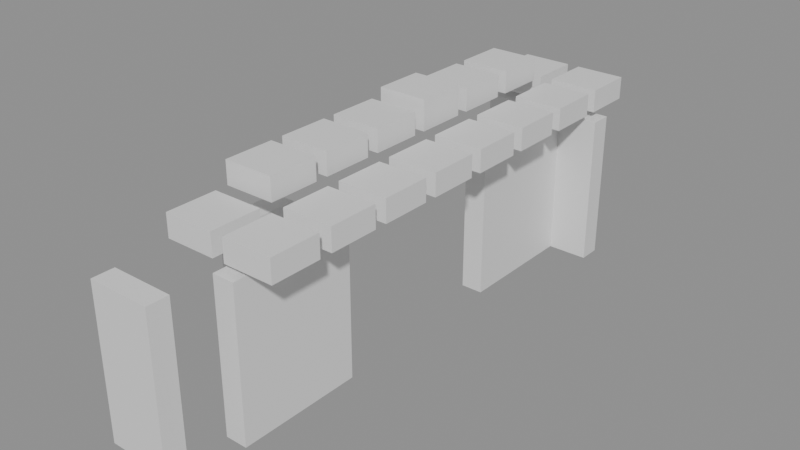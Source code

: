 # Source: building_lego.blend  (saved by Blender 5.0.119; exported with 4.5.12 LTS)
import bpy
from mathutils import Matrix  # noqa: F401  (used for matrix-valued properties, if any)

bpy.ops.wm.read_factory_settings(use_empty=True)
scene = bpy.context.scene
scene.name = 'Scene'

# ---- collections
col_01_paredes_externas = bpy.data.collections.new('01_Paredes_Externas'); scene.collection.children.link(col_01_paredes_externas)
col_04_moveis_decoracoes = bpy.data.collections.new('04_Moveis_Decoracoes'); scene.collection.children.link(col_04_moveis_decoracoes)

# ---- materials (node trees are filled in below, after node groups)
mat_mat_parede_externa = bpy.data.materials.new('Mat_Parede_Externa')
mat_mat_moveis = bpy.data.materials.new('Mat_Moveis')

# ---- material node trees
mat_mat_parede_externa.use_nodes = True; mat_mat_parede_externa.node_tree.nodes.clear()
_N = mat_mat_parede_externa.node_tree.nodes; _L = mat_mat_parede_externa.node_tree.links
n0 = _N.new('ShaderNodeBsdfPrincipled'); n0.name = 'BSDF - Pré-fundamentado'; n0.location = (-200, 100)
n1 = _N.new('ShaderNodeOutputMaterial'); n1.name = 'Saída de material'; n1.location = (200, 100)
_L.new(n0.outputs[0], n1.inputs[0])
n1.is_active_output = True
mat_mat_moveis.use_nodes = True; mat_mat_moveis.node_tree.nodes.clear()
_N = mat_mat_moveis.node_tree.nodes; _L = mat_mat_moveis.node_tree.links
n0 = _N.new('ShaderNodeBsdfPrincipled'); n0.name = 'BSDF - Pré-fundamentado'; n0.location = (-200, 100)
n1 = _N.new('ShaderNodeOutputMaterial'); n1.name = 'Saída de material'; n1.location = (200, 100)
_L.new(n0.outputs[0], n1.inputs[0])
n1.is_active_output = True

# ---- meshes
me_bloco_tent_wall_2184_4129_z0 = bpy.data.meshes.new('Bloco_tent_wall_2184_4129_z0')
me_bloco_tent_wall_2184_4129_z0.from_pydata([(-0.5, -0.175, -1.2), (0.5, -0.175, -1.2), (0.5, 0.175, -1.2), (-0.5, 0.175, -1.2), (-0.5, -0.175, 1.2), (0.5, -0.175, 1.2), (0.5, 0.175, 1.2), (-0.5, 0.175, 1.2)], [], [(0, 1, 2, 3), (4, 7, 6, 5), (0, 4, 5, 1), (2, 6, 7, 3), (0, 3, 7, 4), (1, 5, 6, 2)])
me_bloco_tent_wall_2184_4129_z0.materials.append(mat_mat_parede_externa)
me_bloco_tent_wall_2184_4129_z0.update()
me_bloco_tent_wall_2184_4137_z0 = bpy.data.meshes.new('Bloco_tent_wall_2184_4137_z0')
me_bloco_tent_wall_2184_4137_z0.from_pydata([(-0.5, -0.175, -1.2), (0.5, -0.175, -1.2), (0.5, 0.175, -1.2), (-0.5, 0.175, -1.2), (-0.5, -0.175, 1.2), (0.5, -0.175, 1.2), (0.5, 0.175, 1.2), (-0.5, 0.175, 1.2)], [], [(0, 1, 2, 3), (4, 7, 6, 5), (0, 4, 5, 1), (2, 6, 7, 3), (0, 3, 7, 4), (1, 5, 6, 2)])
me_bloco_tent_wall_2184_4137_z0.materials.append(mat_mat_parede_externa)
me_bloco_tent_wall_2184_4137_z0.update()
me_bloco_tent_wall_2185_4137_z0 = bpy.data.meshes.new('Bloco_tent_wall_2185_4137_z0')
me_bloco_tent_wall_2185_4137_z0.from_pydata([(-0.5, -0.175, -1.2), (0.5, -0.175, -1.2), (0.5, 0.175, -1.2), (-0.5, 0.175, -1.2), (-0.5, -0.175, 1.2), (0.5, -0.175, 1.2), (0.5, 0.175, 1.2), (-0.5, 0.175, 1.2)], [], [(0, 1, 2, 3), (4, 7, 6, 5), (0, 4, 5, 1), (2, 6, 7, 3), (0, 3, 7, 4), (1, 5, 6, 2)])
me_bloco_tent_wall_2185_4137_z0.materials.append(mat_mat_parede_externa)
me_bloco_tent_wall_2185_4137_z0.update()
me_bloco_tent_wall_2184_4131_z0 = bpy.data.meshes.new('Bloco_tent_wall_2184_4131_z0')
me_bloco_tent_wall_2184_4131_z0.from_pydata([(-0.175, -0.5, -1.2), (0.175, -0.5, -1.2), (0.175, 0.5, -1.2), (-0.175, 0.5, -1.2), (-0.175, -0.5, 1.2), (0.175, -0.5, 1.2), (0.175, 0.5, 1.2), (-0.175, 0.5, 1.2)], [], [(0, 1, 2, 3), (4, 7, 6, 5), (0, 4, 5, 1), (2, 6, 7, 3), (0, 3, 7, 4), (1, 5, 6, 2)])
me_bloco_tent_wall_2184_4131_z0.materials.append(mat_mat_parede_externa)
me_bloco_tent_wall_2184_4131_z0.update()
me_bloco_tent_wall_2185_4130_z0 = bpy.data.meshes.new('Bloco_tent_wall_2185_4130_z0')
me_bloco_tent_wall_2185_4130_z0.from_pydata([(-0.175, -0.5, -1.2), (0.175, -0.5, -1.2), (0.175, 0.5, -1.2), (-0.175, 0.5, -1.2), (-0.175, -0.5, 1.2), (0.175, -0.5, 1.2), (0.175, 0.5, 1.2), (-0.175, 0.5, 1.2)], [], [(0, 1, 2, 3), (4, 7, 6, 5), (0, 4, 5, 1), (2, 6, 7, 3), (0, 3, 7, 4), (1, 5, 6, 2)])
me_bloco_tent_wall_2185_4130_z0.materials.append(mat_mat_parede_externa)
me_bloco_tent_wall_2185_4130_z0.update()
me_bloco_tent_wall_2185_4131_z0 = bpy.data.meshes.new('Bloco_tent_wall_2185_4131_z0')
me_bloco_tent_wall_2185_4131_z0.from_pydata([(-0.175, -0.5, -1.2), (0.175, -0.5, -1.2), (0.175, 0.5, -1.2), (-0.175, 0.5, -1.2), (-0.175, -0.5, 1.2), (0.175, -0.5, 1.2), (0.175, 0.5, 1.2), (-0.175, 0.5, 1.2)], [], [(0, 1, 2, 3), (4, 7, 6, 5), (0, 4, 5, 1), (2, 6, 7, 3), (0, 3, 7, 4), (1, 5, 6, 2)])
me_bloco_tent_wall_2185_4131_z0.materials.append(mat_mat_parede_externa)
me_bloco_tent_wall_2185_4131_z0.update()
me_bloco_tent_wall_2185_4135_z0 = bpy.data.meshes.new('Bloco_tent_wall_2185_4135_z0')
me_bloco_tent_wall_2185_4135_z0.from_pydata([(-0.175, -0.5, -1.2), (0.175, -0.5, -1.2), (0.175, 0.5, -1.2), (-0.175, 0.5, -1.2), (-0.175, -0.5, 1.2), (0.175, -0.5, 1.2), (0.175, 0.5, 1.2), (-0.175, 0.5, 1.2)], [], [(0, 1, 2, 3), (4, 7, 6, 5), (0, 4, 5, 1), (2, 6, 7, 3), (0, 3, 7, 4), (1, 5, 6, 2)])
me_bloco_tent_wall_2185_4135_z0.materials.append(mat_mat_parede_externa)
me_bloco_tent_wall_2185_4135_z0.update()
me_bloco_tent_wall_2185_4136_z0 = bpy.data.meshes.new('Bloco_tent_wall_2185_4136_z0')
me_bloco_tent_wall_2185_4136_z0.from_pydata([(-0.175, -0.5, -1.2), (0.175, -0.5, -1.2), (0.175, 0.5, -1.2), (-0.175, 0.5, -1.2), (-0.175, -0.5, 1.2), (0.175, -0.5, 1.2), (0.175, 0.5, 1.2), (-0.175, 0.5, 1.2)], [], [(0, 1, 2, 3), (4, 7, 6, 5), (0, 4, 5, 1), (2, 6, 7, 3), (0, 3, 7, 4), (1, 5, 6, 2)])
me_bloco_tent_wall_2185_4136_z0.materials.append(mat_mat_parede_externa)
me_bloco_tent_wall_2185_4136_z0.update()
me_movel_tent_roof_2184_4130_z21 = bpy.data.meshes.new('Movel_tent_roof_2184_4130_z21')
me_movel_tent_roof_2184_4130_z21.from_pydata([(-0.4, -0.4, -0.18), (0.4, -0.4, -0.18), (0.4, 0.4, -0.18), (-0.4, 0.4, -0.18), (-0.4, -0.4, 0.18), (0.4, -0.4, 0.18), (0.4, 0.4, 0.18), (-0.4, 0.4, 0.18)], [], [(0, 1, 2, 3), (4, 7, 6, 5), (0, 4, 5, 1), (2, 6, 7, 3), (0, 3, 7, 4), (1, 5, 6, 2)])
me_movel_tent_roof_2184_4130_z21.materials.append(mat_mat_moveis)
me_movel_tent_roof_2184_4130_z21.update()
me_movel_tent_roof_2185_4130_z21 = bpy.data.meshes.new('Movel_tent_roof_2185_4130_z21')
me_movel_tent_roof_2185_4130_z21.from_pydata([(-0.4, -0.4, -0.18), (0.4, -0.4, -0.18), (0.4, 0.4, -0.18), (-0.4, 0.4, -0.18), (-0.4, -0.4, 0.18), (0.4, -0.4, 0.18), (0.4, 0.4, 0.18), (-0.4, 0.4, 0.18)], [], [(0, 1, 2, 3), (4, 7, 6, 5), (0, 4, 5, 1), (2, 6, 7, 3), (0, 3, 7, 4), (1, 5, 6, 2)])
me_movel_tent_roof_2185_4130_z21.materials.append(mat_mat_moveis)
me_movel_tent_roof_2185_4130_z21.update()
me_movel_tent_roof_2184_4131_z24 = bpy.data.meshes.new('Movel_tent_roof_2184_4131_z24')
me_movel_tent_roof_2184_4131_z24.from_pydata([(-0.4, -0.4, -0.18), (0.4, -0.4, -0.18), (0.4, 0.4, -0.18), (-0.4, 0.4, -0.18), (-0.4, -0.4, 0.18), (0.4, -0.4, 0.18), (0.4, 0.4, 0.18), (-0.4, 0.4, 0.18)], [], [(0, 1, 2, 3), (4, 7, 6, 5), (0, 4, 5, 1), (2, 6, 7, 3), (0, 3, 7, 4), (1, 5, 6, 2)])
me_movel_tent_roof_2184_4131_z24.materials.append(mat_mat_moveis)
me_movel_tent_roof_2184_4131_z24.update()
me_movel_tent_roof_2185_4131_z21 = bpy.data.meshes.new('Movel_tent_roof_2185_4131_z21')
me_movel_tent_roof_2185_4131_z21.from_pydata([(-0.4, -0.4, -0.18), (0.4, -0.4, -0.18), (0.4, 0.4, -0.18), (-0.4, 0.4, -0.18), (-0.4, -0.4, 0.18), (0.4, -0.4, 0.18), (0.4, 0.4, 0.18), (-0.4, 0.4, 0.18)], [], [(0, 1, 2, 3), (4, 7, 6, 5), (0, 4, 5, 1), (2, 6, 7, 3), (0, 3, 7, 4), (1, 5, 6, 2)])
me_movel_tent_roof_2185_4131_z21.materials.append(mat_mat_moveis)
me_movel_tent_roof_2185_4131_z21.update()
me_movel_tent_roof_2184_4132_z24 = bpy.data.meshes.new('Movel_tent_roof_2184_4132_z24')
me_movel_tent_roof_2184_4132_z24.from_pydata([(-0.4, -0.4, -0.18), (0.4, -0.4, -0.18), (0.4, 0.4, -0.18), (-0.4, 0.4, -0.18), (-0.4, -0.4, 0.18), (0.4, -0.4, 0.18), (0.4, 0.4, 0.18), (-0.4, 0.4, 0.18)], [], [(0, 1, 2, 3), (4, 7, 6, 5), (0, 4, 5, 1), (2, 6, 7, 3), (0, 3, 7, 4), (1, 5, 6, 2)])
me_movel_tent_roof_2184_4132_z24.materials.append(mat_mat_moveis)
me_movel_tent_roof_2184_4132_z24.update()
me_movel_tent_roof_2185_4132_z21 = bpy.data.meshes.new('Movel_tent_roof_2185_4132_z21')
me_movel_tent_roof_2185_4132_z21.from_pydata([(-0.4, -0.4, -0.18), (0.4, -0.4, -0.18), (0.4, 0.4, -0.18), (-0.4, 0.4, -0.18), (-0.4, -0.4, 0.18), (0.4, -0.4, 0.18), (0.4, 0.4, 0.18), (-0.4, 0.4, 0.18)], [], [(0, 1, 2, 3), (4, 7, 6, 5), (0, 4, 5, 1), (2, 6, 7, 3), (0, 3, 7, 4), (1, 5, 6, 2)])
me_movel_tent_roof_2185_4132_z21.materials.append(mat_mat_moveis)
me_movel_tent_roof_2185_4132_z21.update()
me_movel_tent_roof_2184_4133_z24 = bpy.data.meshes.new('Movel_tent_roof_2184_4133_z24')
me_movel_tent_roof_2184_4133_z24.from_pydata([(-0.4, -0.4, -0.18), (0.4, -0.4, -0.18), (0.4, 0.4, -0.18), (-0.4, 0.4, -0.18), (-0.4, -0.4, 0.18), (0.4, -0.4, 0.18), (0.4, 0.4, 0.18), (-0.4, 0.4, 0.18)], [], [(0, 1, 2, 3), (4, 7, 6, 5), (0, 4, 5, 1), (2, 6, 7, 3), (0, 3, 7, 4), (1, 5, 6, 2)])
me_movel_tent_roof_2184_4133_z24.materials.append(mat_mat_moveis)
me_movel_tent_roof_2184_4133_z24.update()
me_movel_tent_roof_2185_4133_z21 = bpy.data.meshes.new('Movel_tent_roof_2185_4133_z21')
me_movel_tent_roof_2185_4133_z21.from_pydata([(-0.4, -0.4, -0.18), (0.4, -0.4, -0.18), (0.4, 0.4, -0.18), (-0.4, 0.4, -0.18), (-0.4, -0.4, 0.18), (0.4, -0.4, 0.18), (0.4, 0.4, 0.18), (-0.4, 0.4, 0.18)], [], [(0, 1, 2, 3), (4, 7, 6, 5), (0, 4, 5, 1), (2, 6, 7, 3), (0, 3, 7, 4), (1, 5, 6, 2)])
me_movel_tent_roof_2185_4133_z21.materials.append(mat_mat_moveis)
me_movel_tent_roof_2185_4133_z21.update()
me_movel_patch_2184_4134_z27 = bpy.data.meshes.new('Movel_patch_2184_4134_z27')
me_movel_patch_2184_4134_z27.from_pydata([(-0.4, -0.4, -0.06), (0.4, -0.4, -0.06), (0.4, 0.4, -0.06), (-0.4, 0.4, -0.06), (-0.4, -0.4, 0.06), (0.4, -0.4, 0.06), (0.4, 0.4, 0.06), (-0.4, 0.4, 0.06)], [], [(0, 1, 2, 3), (4, 7, 6, 5), (0, 4, 5, 1), (2, 6, 7, 3), (0, 3, 7, 4), (1, 5, 6, 2)])
me_movel_patch_2184_4134_z27.materials.append(mat_mat_moveis)
me_movel_patch_2184_4134_z27.update()
me_movel_tent_roof_2184_4134_z24 = bpy.data.meshes.new('Movel_tent_roof_2184_4134_z24')
me_movel_tent_roof_2184_4134_z24.from_pydata([(-0.4, -0.4, -0.18), (0.4, -0.4, -0.18), (0.4, 0.4, -0.18), (-0.4, 0.4, -0.18), (-0.4, -0.4, 0.18), (0.4, -0.4, 0.18), (0.4, 0.4, 0.18), (-0.4, 0.4, 0.18)], [], [(0, 1, 2, 3), (4, 7, 6, 5), (0, 4, 5, 1), (2, 6, 7, 3), (0, 3, 7, 4), (1, 5, 6, 2)])
me_movel_tent_roof_2184_4134_z24.materials.append(mat_mat_moveis)
me_movel_tent_roof_2184_4134_z24.update()
me_movel_tent_roof_2185_4134_z21 = bpy.data.meshes.new('Movel_tent_roof_2185_4134_z21')
me_movel_tent_roof_2185_4134_z21.from_pydata([(-0.4, -0.4, -0.18), (0.4, -0.4, -0.18), (0.4, 0.4, -0.18), (-0.4, 0.4, -0.18), (-0.4, -0.4, 0.18), (0.4, -0.4, 0.18), (0.4, 0.4, 0.18), (-0.4, 0.4, 0.18)], [], [(0, 1, 2, 3), (4, 7, 6, 5), (0, 4, 5, 1), (2, 6, 7, 3), (0, 3, 7, 4), (1, 5, 6, 2)])
me_movel_tent_roof_2185_4134_z21.materials.append(mat_mat_moveis)
me_movel_tent_roof_2185_4134_z21.update()
me_movel_tent_roof_2184_4135_z24 = bpy.data.meshes.new('Movel_tent_roof_2184_4135_z24')
me_movel_tent_roof_2184_4135_z24.from_pydata([(-0.4, -0.4, -0.18), (0.4, -0.4, -0.18), (0.4, 0.4, -0.18), (-0.4, 0.4, -0.18), (-0.4, -0.4, 0.18), (0.4, -0.4, 0.18), (0.4, 0.4, 0.18), (-0.4, 0.4, 0.18)], [], [(0, 1, 2, 3), (4, 7, 6, 5), (0, 4, 5, 1), (2, 6, 7, 3), (0, 3, 7, 4), (1, 5, 6, 2)])
me_movel_tent_roof_2184_4135_z24.materials.append(mat_mat_moveis)
me_movel_tent_roof_2184_4135_z24.update()
me_movel_tent_roof_2185_4135_z21 = bpy.data.meshes.new('Movel_tent_roof_2185_4135_z21')
me_movel_tent_roof_2185_4135_z21.from_pydata([(-0.4, -0.4, -0.18), (0.4, -0.4, -0.18), (0.4, 0.4, -0.18), (-0.4, 0.4, -0.18), (-0.4, -0.4, 0.18), (0.4, -0.4, 0.18), (0.4, 0.4, 0.18), (-0.4, 0.4, 0.18)], [], [(0, 1, 2, 3), (4, 7, 6, 5), (0, 4, 5, 1), (2, 6, 7, 3), (0, 3, 7, 4), (1, 5, 6, 2)])
me_movel_tent_roof_2185_4135_z21.materials.append(mat_mat_moveis)
me_movel_tent_roof_2185_4135_z21.update()
me_movel_tent_roof_2184_4136_z24 = bpy.data.meshes.new('Movel_tent_roof_2184_4136_z24')
me_movel_tent_roof_2184_4136_z24.from_pydata([(-0.4, -0.4, -0.18), (0.4, -0.4, -0.18), (0.4, 0.4, -0.18), (-0.4, 0.4, -0.18), (-0.4, -0.4, 0.18), (0.4, -0.4, 0.18), (0.4, 0.4, 0.18), (-0.4, 0.4, 0.18)], [], [(0, 1, 2, 3), (4, 7, 6, 5), (0, 4, 5, 1), (2, 6, 7, 3), (0, 3, 7, 4), (1, 5, 6, 2)])
me_movel_tent_roof_2184_4136_z24.materials.append(mat_mat_moveis)
me_movel_tent_roof_2184_4136_z24.update()
me_movel_tent_roof_2185_4136_z21 = bpy.data.meshes.new('Movel_tent_roof_2185_4136_z21')
me_movel_tent_roof_2185_4136_z21.from_pydata([(-0.4, -0.4, -0.18), (0.4, -0.4, -0.18), (0.4, 0.4, -0.18), (-0.4, 0.4, -0.18), (-0.4, -0.4, 0.18), (0.4, -0.4, 0.18), (0.4, 0.4, 0.18), (-0.4, 0.4, 0.18)], [], [(0, 1, 2, 3), (4, 7, 6, 5), (0, 4, 5, 1), (2, 6, 7, 3), (0, 3, 7, 4), (1, 5, 6, 2)])
me_movel_tent_roof_2185_4136_z21.materials.append(mat_mat_moveis)
me_movel_tent_roof_2185_4136_z21.update()
me_movel_tent_roof_2184_4137_z21 = bpy.data.meshes.new('Movel_tent_roof_2184_4137_z21')
me_movel_tent_roof_2184_4137_z21.from_pydata([(-0.4, -0.4, -0.18), (0.4, -0.4, -0.18), (0.4, 0.4, -0.18), (-0.4, 0.4, -0.18), (-0.4, -0.4, 0.18), (0.4, -0.4, 0.18), (0.4, 0.4, 0.18), (-0.4, 0.4, 0.18)], [], [(0, 1, 2, 3), (4, 7, 6, 5), (0, 4, 5, 1), (2, 6, 7, 3), (0, 3, 7, 4), (1, 5, 6, 2)])
me_movel_tent_roof_2184_4137_z21.materials.append(mat_mat_moveis)
me_movel_tent_roof_2184_4137_z21.update()
me_movel_tent_roof_2185_4137_z21 = bpy.data.meshes.new('Movel_tent_roof_2185_4137_z21')
me_movel_tent_roof_2185_4137_z21.from_pydata([(-0.4, -0.4, -0.18), (0.4, -0.4, -0.18), (0.4, 0.4, -0.18), (-0.4, 0.4, -0.18), (-0.4, -0.4, 0.18), (0.4, -0.4, 0.18), (0.4, 0.4, 0.18), (-0.4, 0.4, 0.18)], [], [(0, 1, 2, 3), (4, 7, 6, 5), (0, 4, 5, 1), (2, 6, 7, 3), (0, 3, 7, 4), (1, 5, 6, 2)])
me_movel_tent_roof_2185_4137_z21.materials.append(mat_mat_moveis)
me_movel_tent_roof_2185_4137_z21.update()

# ---- objects
ob_parede_externa_norte_y4129_x2184_2184 = bpy.data.objects.new('Parede_Externa_Norte_Y4129_X2184_2184', None)
ob_bloco_tent_wall_2184_4129_z0 = bpy.data.objects.new('Bloco_tent_wall_2184_4129_z0', me_bloco_tent_wall_2184_4129_z0)
ob_parede_externa_sul_y4137_x2184_2185 = bpy.data.objects.new('Parede_Externa_Sul_Y4137_X2184_2185', None)
ob_bloco_tent_wall_2184_4137_z0 = bpy.data.objects.new('Bloco_tent_wall_2184_4137_z0', me_bloco_tent_wall_2184_4137_z0)
ob_bloco_tent_wall_2185_4137_z0 = bpy.data.objects.new('Bloco_tent_wall_2185_4137_z0', me_bloco_tent_wall_2185_4137_z0)
ob_parede_externa_oeste_x2184_y4131_4131 = bpy.data.objects.new('Parede_Externa_Oeste_X2184_Y4131_4131', None)
ob_bloco_tent_wall_2184_4131_z0 = bpy.data.objects.new('Bloco_tent_wall_2184_4131_z0', me_bloco_tent_wall_2184_4131_z0)
ob_parede_externa_leste_x2185_y4130_4131 = bpy.data.objects.new('Parede_Externa_Leste_X2185_Y4130_4131', None)
ob_bloco_tent_wall_2185_4130_z0 = bpy.data.objects.new('Bloco_tent_wall_2185_4130_z0', me_bloco_tent_wall_2185_4130_z0)
ob_bloco_tent_wall_2185_4131_z0 = bpy.data.objects.new('Bloco_tent_wall_2185_4131_z0', me_bloco_tent_wall_2185_4131_z0)
ob_parede_externa_leste_x2185_y4135_4136 = bpy.data.objects.new('Parede_Externa_Leste_X2185_Y4135_4136', None)
ob_bloco_tent_wall_2185_4135_z0 = bpy.data.objects.new('Bloco_tent_wall_2185_4135_z0', me_bloco_tent_wall_2185_4135_z0)
ob_bloco_tent_wall_2185_4136_z0 = bpy.data.objects.new('Bloco_tent_wall_2185_4136_z0', me_bloco_tent_wall_2185_4136_z0)
ob_moveis_decoracoes = bpy.data.objects.new('Moveis_Decoracoes', None)
ob_movel_tent_roof_2184_4130_z21 = bpy.data.objects.new('Movel_tent_roof_2184_4130_z21', me_movel_tent_roof_2184_4130_z21)
ob_movel_tent_roof_2185_4130_z21 = bpy.data.objects.new('Movel_tent_roof_2185_4130_z21', me_movel_tent_roof_2185_4130_z21)
ob_movel_tent_roof_2184_4131_z24 = bpy.data.objects.new('Movel_tent_roof_2184_4131_z24', me_movel_tent_roof_2184_4131_z24)
ob_movel_tent_roof_2185_4131_z21 = bpy.data.objects.new('Movel_tent_roof_2185_4131_z21', me_movel_tent_roof_2185_4131_z21)
ob_movel_tent_roof_2184_4132_z24 = bpy.data.objects.new('Movel_tent_roof_2184_4132_z24', me_movel_tent_roof_2184_4132_z24)
ob_movel_tent_roof_2185_4132_z21 = bpy.data.objects.new('Movel_tent_roof_2185_4132_z21', me_movel_tent_roof_2185_4132_z21)
ob_movel_tent_roof_2184_4133_z24 = bpy.data.objects.new('Movel_tent_roof_2184_4133_z24', me_movel_tent_roof_2184_4133_z24)
ob_movel_tent_roof_2185_4133_z21 = bpy.data.objects.new('Movel_tent_roof_2185_4133_z21', me_movel_tent_roof_2185_4133_z21)
ob_movel_patch_2184_4134_z27 = bpy.data.objects.new('Movel_patch_2184_4134_z27', me_movel_patch_2184_4134_z27)
ob_movel_tent_roof_2184_4134_z24 = bpy.data.objects.new('Movel_tent_roof_2184_4134_z24', me_movel_tent_roof_2184_4134_z24)
ob_movel_tent_roof_2185_4134_z21 = bpy.data.objects.new('Movel_tent_roof_2185_4134_z21', me_movel_tent_roof_2185_4134_z21)
ob_movel_tent_roof_2184_4135_z24 = bpy.data.objects.new('Movel_tent_roof_2184_4135_z24', me_movel_tent_roof_2184_4135_z24)
ob_movel_tent_roof_2185_4135_z21 = bpy.data.objects.new('Movel_tent_roof_2185_4135_z21', me_movel_tent_roof_2185_4135_z21)
ob_movel_tent_roof_2184_4136_z24 = bpy.data.objects.new('Movel_tent_roof_2184_4136_z24', me_movel_tent_roof_2184_4136_z24)
ob_movel_tent_roof_2185_4136_z21 = bpy.data.objects.new('Movel_tent_roof_2185_4136_z21', me_movel_tent_roof_2185_4136_z21)
ob_movel_tent_roof_2184_4137_z21 = bpy.data.objects.new('Movel_tent_roof_2184_4137_z21', me_movel_tent_roof_2184_4137_z21)
ob_movel_tent_roof_2185_4137_z21 = bpy.data.objects.new('Movel_tent_roof_2185_4137_z21', me_movel_tent_roof_2185_4137_z21)

# ---- transforms, parenting, visibility, modifiers, constraints
ob_parede_externa_norte_y4129_x2184_2184.location = (-0.5, -4.0, 0.0)
ob_parede_externa_norte_y4129_x2184_2184.empty_display_type = 'CUBE'
ob_bloco_tent_wall_2184_4129_z0.parent = ob_parede_externa_norte_y4129_x2184_2184
ob_bloco_tent_wall_2184_4129_z0.matrix_parent_inverse = Matrix(((1.0, -0.0, 0.0, 0.5), (-0.0, 1.0, -0.0, 4.0), (0.0, -0.0, 1.0, -0.0), (-0.0, 0.0, -0.0, 1.0)))
ob_bloco_tent_wall_2184_4129_z0.location = (-0.5, -4.325, 1.2)
ob_parede_externa_sul_y4137_x2184_2185.location = (0.0, 4.0, 0.0)
ob_parede_externa_sul_y4137_x2184_2185.empty_display_type = 'CUBE'
ob_bloco_tent_wall_2184_4137_z0.parent = ob_parede_externa_sul_y4137_x2184_2185
ob_bloco_tent_wall_2184_4137_z0.matrix_parent_inverse = Matrix(((1.0, -0.0, 0.0, -0.0), (-0.0, 1.0, -0.0, -4.0), (0.0, -0.0, 1.0, -0.0), (-0.0, 0.0, -0.0, 1.0)))
ob_bloco_tent_wall_2184_4137_z0.location = (-0.5, 3.675, 1.2)
ob_bloco_tent_wall_2185_4137_z0.parent = ob_parede_externa_sul_y4137_x2184_2185
ob_bloco_tent_wall_2185_4137_z0.matrix_parent_inverse = Matrix(((1.0, -0.0, 0.0, -0.0), (-0.0, 1.0, -0.0, -4.0), (0.0, -0.0, 1.0, -0.0), (-0.0, 0.0, -0.0, 1.0)))
ob_bloco_tent_wall_2185_4137_z0.location = (0.5, 3.675, 1.2)
ob_parede_externa_oeste_x2184_y4131_4131.location = (-0.5, -2.0, 0.0)
ob_parede_externa_oeste_x2184_y4131_4131.empty_display_type = 'CUBE'
ob_bloco_tent_wall_2184_4131_z0.parent = ob_parede_externa_oeste_x2184_y4131_4131
ob_bloco_tent_wall_2184_4131_z0.matrix_parent_inverse = Matrix(((1.0, -0.0, 0.0, 0.5), (-0.0, 1.0, -0.0, 2.0), (0.0, -0.0, 1.0, -0.0), (-0.0, 0.0, -0.0, 1.0)))
ob_bloco_tent_wall_2184_4131_z0.location = (-0.825, -2.0, 1.2)
ob_parede_externa_leste_x2185_y4130_4131.location = (0.5, -2.5, 0.0)
ob_parede_externa_leste_x2185_y4130_4131.empty_display_type = 'CUBE'
ob_bloco_tent_wall_2185_4130_z0.parent = ob_parede_externa_leste_x2185_y4130_4131
ob_bloco_tent_wall_2185_4130_z0.matrix_parent_inverse = Matrix(((1.0, -0.0, 0.0, -0.5), (-0.0, 1.0, -0.0, 2.5), (0.0, -0.0, 1.0, -0.0), (-0.0, 0.0, -0.0, 1.0)))
ob_bloco_tent_wall_2185_4130_z0.location = (0.175, -3.0, 1.2)
ob_bloco_tent_wall_2185_4131_z0.parent = ob_parede_externa_leste_x2185_y4130_4131
ob_bloco_tent_wall_2185_4131_z0.matrix_parent_inverse = Matrix(((1.0, -0.0, 0.0, -0.5), (-0.0, 1.0, -0.0, 2.5), (0.0, -0.0, 1.0, -0.0), (-0.0, 0.0, -0.0, 1.0)))
ob_bloco_tent_wall_2185_4131_z0.location = (0.175, -2.0, 1.2)
ob_parede_externa_leste_x2185_y4135_4136.location = (0.5, 2.5, 0.0)
ob_parede_externa_leste_x2185_y4135_4136.empty_display_type = 'CUBE'
ob_bloco_tent_wall_2185_4135_z0.parent = ob_parede_externa_leste_x2185_y4135_4136
ob_bloco_tent_wall_2185_4135_z0.matrix_parent_inverse = Matrix(((1.0, -0.0, 0.0, -0.5), (-0.0, 1.0, -0.0, -2.5), (0.0, -0.0, 1.0, -0.0), (-0.0, 0.0, -0.0, 1.0)))
ob_bloco_tent_wall_2185_4135_z0.location = (0.175, 2.0, 1.2)
ob_bloco_tent_wall_2185_4136_z0.parent = ob_parede_externa_leste_x2185_y4135_4136
ob_bloco_tent_wall_2185_4136_z0.matrix_parent_inverse = Matrix(((1.0, -0.0, 0.0, -0.5), (-0.0, 1.0, -0.0, -2.5), (0.0, -0.0, 1.0, -0.0), (-0.0, 0.0, -0.0, 1.0)))
ob_bloco_tent_wall_2185_4136_z0.location = (0.175, 3.0, 1.2)
ob_moveis_decoracoes.location = (0.0, 0.0, 0.0)
ob_moveis_decoracoes.empty_display_type = 'CUBE'
ob_movel_tent_roof_2184_4130_z21.parent = ob_moveis_decoracoes
ob_movel_tent_roof_2184_4130_z21.location = (-0.5, -3.0, 2.7)
ob_movel_tent_roof_2185_4130_z21.parent = ob_moveis_decoracoes
ob_movel_tent_roof_2185_4130_z21.location = (0.5, -3.0, 2.7)
ob_movel_tent_roof_2184_4131_z24.parent = ob_moveis_decoracoes
ob_movel_tent_roof_2184_4131_z24.location = (-0.5, -2.0, 3.06)
ob_movel_tent_roof_2185_4131_z21.parent = ob_moveis_decoracoes
ob_movel_tent_roof_2185_4131_z21.location = (0.5, -2.0, 2.7)
ob_movel_tent_roof_2184_4132_z24.parent = ob_moveis_decoracoes
ob_movel_tent_roof_2184_4132_z24.location = (-0.5, -1.0, 3.06)
ob_movel_tent_roof_2185_4132_z21.parent = ob_moveis_decoracoes
ob_movel_tent_roof_2185_4132_z21.location = (0.5, -1.0, 2.7)
ob_movel_tent_roof_2184_4133_z24.parent = ob_moveis_decoracoes
ob_movel_tent_roof_2184_4133_z24.location = (-0.5, 0.0, 3.06)
ob_movel_tent_roof_2185_4133_z21.parent = ob_moveis_decoracoes
ob_movel_tent_roof_2185_4133_z21.location = (0.5, 0.0, 2.7)
ob_movel_patch_2184_4134_z27.parent = ob_moveis_decoracoes
ob_movel_patch_2184_4134_z27.location = (-0.5, 1.0, 3.3)
ob_movel_tent_roof_2184_4134_z24.parent = ob_moveis_decoracoes
ob_movel_tent_roof_2184_4134_z24.location = (-0.5, 1.0, 3.06)
ob_movel_tent_roof_2185_4134_z21.parent = ob_moveis_decoracoes
ob_movel_tent_roof_2185_4134_z21.location = (0.5, 1.0, 2.7)
ob_movel_tent_roof_2184_4135_z24.parent = ob_moveis_decoracoes
ob_movel_tent_roof_2184_4135_z24.location = (-0.5, 2.0, 3.06)
ob_movel_tent_roof_2185_4135_z21.parent = ob_moveis_decoracoes
ob_movel_tent_roof_2185_4135_z21.location = (0.5, 2.0, 2.7)
ob_movel_tent_roof_2184_4136_z24.parent = ob_moveis_decoracoes
ob_movel_tent_roof_2184_4136_z24.location = (-0.5, 3.0, 3.06)
ob_movel_tent_roof_2185_4136_z21.parent = ob_moveis_decoracoes
ob_movel_tent_roof_2185_4136_z21.location = (0.5, 3.0, 2.7)
ob_movel_tent_roof_2184_4137_z21.parent = ob_moveis_decoracoes
ob_movel_tent_roof_2184_4137_z21.location = (-0.5, 4.0, 2.7)
ob_movel_tent_roof_2185_4137_z21.parent = ob_moveis_decoracoes
ob_movel_tent_roof_2185_4137_z21.location = (0.5, 4.0, 2.7)

# ---- collection membership
col_01_paredes_externas.objects.link(ob_parede_externa_norte_y4129_x2184_2184)
col_01_paredes_externas.objects.link(ob_bloco_tent_wall_2184_4129_z0)
col_01_paredes_externas.objects.link(ob_parede_externa_sul_y4137_x2184_2185)
col_01_paredes_externas.objects.link(ob_bloco_tent_wall_2184_4137_z0)
col_01_paredes_externas.objects.link(ob_bloco_tent_wall_2185_4137_z0)
col_01_paredes_externas.objects.link(ob_parede_externa_oeste_x2184_y4131_4131)
col_01_paredes_externas.objects.link(ob_bloco_tent_wall_2184_4131_z0)
col_01_paredes_externas.objects.link(ob_parede_externa_leste_x2185_y4130_4131)
col_01_paredes_externas.objects.link(ob_bloco_tent_wall_2185_4130_z0)
col_01_paredes_externas.objects.link(ob_bloco_tent_wall_2185_4131_z0)
col_01_paredes_externas.objects.link(ob_parede_externa_leste_x2185_y4135_4136)
col_01_paredes_externas.objects.link(ob_bloco_tent_wall_2185_4135_z0)
col_01_paredes_externas.objects.link(ob_bloco_tent_wall_2185_4136_z0)
col_04_moveis_decoracoes.objects.link(ob_moveis_decoracoes)
col_04_moveis_decoracoes.objects.link(ob_movel_tent_roof_2184_4130_z21)
col_04_moveis_decoracoes.objects.link(ob_movel_tent_roof_2185_4130_z21)
col_04_moveis_decoracoes.objects.link(ob_movel_tent_roof_2184_4131_z24)
col_04_moveis_decoracoes.objects.link(ob_movel_tent_roof_2185_4131_z21)
col_04_moveis_decoracoes.objects.link(ob_movel_tent_roof_2184_4132_z24)
col_04_moveis_decoracoes.objects.link(ob_movel_tent_roof_2185_4132_z21)
col_04_moveis_decoracoes.objects.link(ob_movel_tent_roof_2184_4133_z24)
col_04_moveis_decoracoes.objects.link(ob_movel_tent_roof_2185_4133_z21)
col_04_moveis_decoracoes.objects.link(ob_movel_patch_2184_4134_z27)
col_04_moveis_decoracoes.objects.link(ob_movel_tent_roof_2184_4134_z24)
col_04_moveis_decoracoes.objects.link(ob_movel_tent_roof_2185_4134_z21)
col_04_moveis_decoracoes.objects.link(ob_movel_tent_roof_2184_4135_z24)
col_04_moveis_decoracoes.objects.link(ob_movel_tent_roof_2185_4135_z21)
col_04_moveis_decoracoes.objects.link(ob_movel_tent_roof_2184_4136_z24)
col_04_moveis_decoracoes.objects.link(ob_movel_tent_roof_2185_4136_z21)
col_04_moveis_decoracoes.objects.link(ob_movel_tent_roof_2184_4137_z21)
col_04_moveis_decoracoes.objects.link(ob_movel_tent_roof_2185_4137_z21)

# ---- scene / render settings (as saved in the file)
scene.frame_start = 1; scene.frame_end = 250; scene.frame_set(1)
scene.render.engine = 'BLENDER_EEVEE_NEXT'
scene.render.bake_bias = 0.0
scene.render.bake_samples = 0
scene.cycles.sampling_pattern = 'TABULATED_SOBOL'
scene.eevee.use_volume_custom_range = False
bpy.context.view_layer.update()

# ---- added for rendering (the .blend has no active camera and no usable light): camera, sun + grey world if the file has none
cam_auto = bpy.data.cameras.new('AutoCamera')
cam_auto.lens = 50.0
cam_auto.sensor_width = 36.0
cam_auto.clip_end = 1000.0
ob_auto_camera = bpy.data.objects.new('AutoCamera', cam_auto)
scene.collection.objects.link(ob_auto_camera)
ob_auto_camera.location = (8.99419, -10.843, 8.87535)
ob_auto_camera.rotation_euler = (1.09748, -7.21219e-08, 0.694738)
scene.camera = ob_auto_camera
light_auto_sun = bpy.data.lights.new('AutoSun', 'SUN')
light_auto_sun.energy = 3.0
light_auto_sun.angle = 0.0523599
ob_auto_sun = bpy.data.objects.new('AutoSun', light_auto_sun)
scene.collection.objects.link(ob_auto_sun)
ob_auto_sun.rotation_euler = (0.872665, 0.174533, 0.523599)
if scene.world is None:
    world_auto = bpy.data.worlds.new('AutoWorld')
    world_auto.color = (0.3, 0.3, 0.3)
    scene.world = world_auto
bpy.context.view_layer.update()
